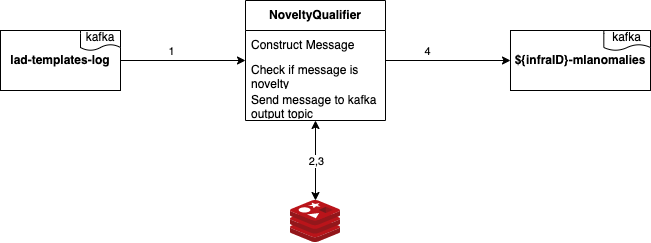

The diagram above was exported from draw.io. Its source (the exported page's mxGraphModel, read from the mxfile embedded in the PNG):
<mxGraphModel dx="1434" dy="771" grid="1" gridSize="10" guides="1" tooltips="1" connect="1" arrows="1" fold="1" page="1" pageScale="1" pageWidth="827" pageHeight="1169" math="0" shadow="0">
  <root>
    <mxCell id="0" />
    <mxCell id="1" parent="0" />
    <mxCell id="CCBgYFdeL2b93nUQbrWN-3" value="" style="group" vertex="1" connectable="0" parent="1">
      <mxGeometry x="50" y="100" width="120" height="60" as="geometry" />
    </mxCell>
    <mxCell id="CCBgYFdeL2b93nUQbrWN-1" value="&lt;b&gt;lad-templates-log&lt;/b&gt;" style="rounded=0;whiteSpace=wrap;html=1;" vertex="1" parent="CCBgYFdeL2b93nUQbrWN-3">
      <mxGeometry width="120" height="60" as="geometry" />
    </mxCell>
    <mxCell id="CCBgYFdeL2b93nUQbrWN-2" value="kafka" style="shape=document;whiteSpace=wrap;html=1;boundedLbl=1;" vertex="1" parent="CCBgYFdeL2b93nUQbrWN-3">
      <mxGeometry x="80" width="40" height="20" as="geometry" />
    </mxCell>
    <mxCell id="CCBgYFdeL2b93nUQbrWN-9" value="" style="sketch=0;aspect=fixed;html=1;points=[];align=center;image;fontSize=12;image=img/lib/mscae/Cache_Redis_Product.svg;" vertex="1" parent="1">
      <mxGeometry x="340" y="270" width="50" height="42" as="geometry" />
    </mxCell>
    <mxCell id="CCBgYFdeL2b93nUQbrWN-24" style="edgeStyle=orthogonalEdgeStyle;rounded=0;orthogonalLoop=1;jettySize=auto;html=1;startArrow=none;startFill=0;" edge="1" parent="1" source="CCBgYFdeL2b93nUQbrWN-15" target="CCBgYFdeL2b93nUQbrWN-20">
      <mxGeometry relative="1" as="geometry" />
    </mxCell>
    <mxCell id="CCBgYFdeL2b93nUQbrWN-28" value="4" style="edgeLabel;html=1;align=center;verticalAlign=middle;resizable=0;points=[];" vertex="1" connectable="0" parent="CCBgYFdeL2b93nUQbrWN-24">
      <mxGeometry x="-0.344" y="2" relative="1" as="geometry">
        <mxPoint y="-8" as="offset" />
      </mxGeometry>
    </mxCell>
    <mxCell id="CCBgYFdeL2b93nUQbrWN-25" style="edgeStyle=orthogonalEdgeStyle;rounded=0;orthogonalLoop=1;jettySize=auto;html=1;startArrow=classic;startFill=1;" edge="1" parent="1" source="CCBgYFdeL2b93nUQbrWN-15" target="CCBgYFdeL2b93nUQbrWN-9">
      <mxGeometry relative="1" as="geometry" />
    </mxCell>
    <mxCell id="CCBgYFdeL2b93nUQbrWN-27" value="2,3" style="edgeLabel;html=1;align=center;verticalAlign=middle;resizable=0;points=[];" vertex="1" connectable="0" parent="CCBgYFdeL2b93nUQbrWN-25">
      <mxGeometry x="-0.4" relative="1" as="geometry">
        <mxPoint y="16" as="offset" />
      </mxGeometry>
    </mxCell>
    <mxCell id="CCBgYFdeL2b93nUQbrWN-15" value="&lt;b&gt;NoveltyQualifier&lt;/b&gt;" style="swimlane;fontStyle=0;childLayout=stackLayout;horizontal=1;startSize=30;horizontalStack=0;resizeParent=1;resizeParentMax=0;resizeLast=0;collapsible=1;marginBottom=0;whiteSpace=wrap;html=1;" vertex="1" parent="1">
      <mxGeometry x="295" y="70" width="140" height="120" as="geometry" />
    </mxCell>
    <mxCell id="CCBgYFdeL2b93nUQbrWN-16" value="Construct Message" style="text;strokeColor=none;fillColor=none;align=left;verticalAlign=middle;spacingLeft=4;spacingRight=4;overflow=hidden;points=[[0,0.5],[1,0.5]];portConstraint=eastwest;rotatable=0;whiteSpace=wrap;html=1;" vertex="1" parent="CCBgYFdeL2b93nUQbrWN-15">
      <mxGeometry y="30" width="140" height="30" as="geometry" />
    </mxCell>
    <mxCell id="CCBgYFdeL2b93nUQbrWN-17" value="Check if message is novelty" style="text;strokeColor=none;fillColor=none;align=left;verticalAlign=middle;spacingLeft=4;spacingRight=4;overflow=hidden;points=[[0,0.5],[1,0.5]];portConstraint=eastwest;rotatable=0;whiteSpace=wrap;html=1;" vertex="1" parent="CCBgYFdeL2b93nUQbrWN-15">
      <mxGeometry y="60" width="140" height="30" as="geometry" />
    </mxCell>
    <mxCell id="CCBgYFdeL2b93nUQbrWN-18" value="Send message to kafka output topic" style="text;strokeColor=none;fillColor=none;align=left;verticalAlign=middle;spacingLeft=4;spacingRight=4;overflow=hidden;points=[[0,0.5],[1,0.5]];portConstraint=eastwest;rotatable=0;whiteSpace=wrap;html=1;" vertex="1" parent="CCBgYFdeL2b93nUQbrWN-15">
      <mxGeometry y="90" width="140" height="30" as="geometry" />
    </mxCell>
    <mxCell id="CCBgYFdeL2b93nUQbrWN-19" value="" style="group" vertex="1" connectable="0" parent="1">
      <mxGeometry x="560" y="100" width="140" height="60" as="geometry" />
    </mxCell>
    <mxCell id="CCBgYFdeL2b93nUQbrWN-20" value="&lt;b&gt;${infraID}-mlanomalies&lt;/b&gt;" style="rounded=0;whiteSpace=wrap;html=1;" vertex="1" parent="CCBgYFdeL2b93nUQbrWN-19">
      <mxGeometry width="140" height="60" as="geometry" />
    </mxCell>
    <mxCell id="CCBgYFdeL2b93nUQbrWN-21" value="kafka" style="shape=document;whiteSpace=wrap;html=1;boundedLbl=1;" vertex="1" parent="CCBgYFdeL2b93nUQbrWN-19">
      <mxGeometry x="93.33333333333334" width="46.66666666666667" height="20" as="geometry" />
    </mxCell>
    <mxCell id="CCBgYFdeL2b93nUQbrWN-22" style="edgeStyle=orthogonalEdgeStyle;rounded=0;orthogonalLoop=1;jettySize=auto;html=1;entryX=0;entryY=0.5;entryDx=0;entryDy=0;startArrow=none;startFill=0;" edge="1" parent="1" source="CCBgYFdeL2b93nUQbrWN-1" target="CCBgYFdeL2b93nUQbrWN-15">
      <mxGeometry relative="1" as="geometry" />
    </mxCell>
    <mxCell id="CCBgYFdeL2b93nUQbrWN-26" value="1" style="edgeLabel;html=1;align=center;verticalAlign=middle;resizable=0;points=[];" vertex="1" connectable="0" parent="CCBgYFdeL2b93nUQbrWN-22">
      <mxGeometry x="-0.248" y="-3" relative="1" as="geometry">
        <mxPoint x="3" y="-13" as="offset" />
      </mxGeometry>
    </mxCell>
  </root>
</mxGraphModel>